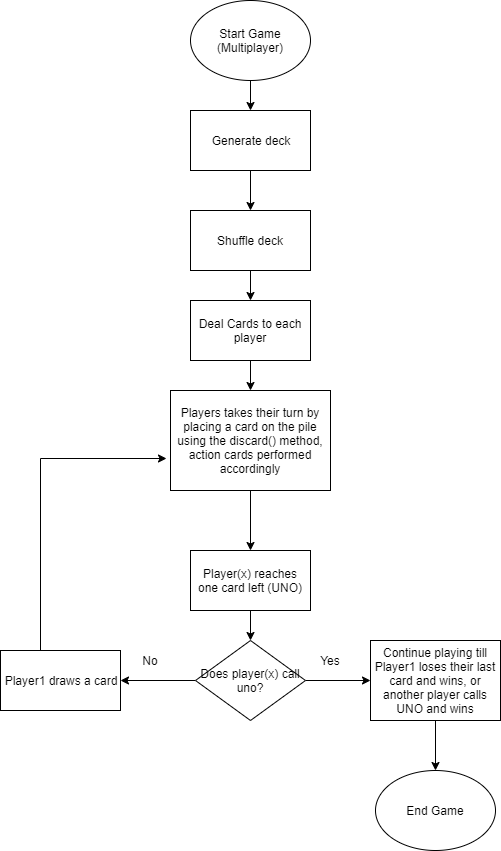

The diagram above was exported from draw.io. Its source (the exported page's mxGraphModel, read from the mxfile embedded in the PNG):
<mxGraphModel dx="854" dy="419" grid="1" gridSize="10" guides="1" tooltips="1" connect="1" arrows="1" fold="1" page="1" pageScale="1" pageWidth="827" pageHeight="1169" math="0" shadow="0">
  <root>
    <mxCell id="0" />
    <mxCell id="1" parent="0" />
    <mxCell id="I-PmoPxQTW74jAm3Vrf3-7" value="" style="edgeStyle=orthogonalEdgeStyle;rounded=0;orthogonalLoop=1;jettySize=auto;html=1;" edge="1" parent="1" source="I-PmoPxQTW74jAm3Vrf3-1" target="I-PmoPxQTW74jAm3Vrf3-4">
      <mxGeometry relative="1" as="geometry" />
    </mxCell>
    <mxCell id="I-PmoPxQTW74jAm3Vrf3-1" value="Start Game (Multiplayer)" style="ellipse;whiteSpace=wrap;html=1;" vertex="1" parent="1">
      <mxGeometry x="350" y="40" width="120" height="80" as="geometry" />
    </mxCell>
    <mxCell id="I-PmoPxQTW74jAm3Vrf3-6" value="" style="edgeStyle=orthogonalEdgeStyle;rounded=0;orthogonalLoop=1;jettySize=auto;html=1;" edge="1" parent="1" source="I-PmoPxQTW74jAm3Vrf3-4" target="I-PmoPxQTW74jAm3Vrf3-5">
      <mxGeometry relative="1" as="geometry" />
    </mxCell>
    <mxCell id="I-PmoPxQTW74jAm3Vrf3-4" value="Generate deck" style="rounded=0;whiteSpace=wrap;html=1;" vertex="1" parent="1">
      <mxGeometry x="350" y="150" width="120" height="60" as="geometry" />
    </mxCell>
    <mxCell id="I-PmoPxQTW74jAm3Vrf3-9" value="" style="edgeStyle=orthogonalEdgeStyle;rounded=0;orthogonalLoop=1;jettySize=auto;html=1;" edge="1" parent="1" source="I-PmoPxQTW74jAm3Vrf3-5" target="I-PmoPxQTW74jAm3Vrf3-8">
      <mxGeometry relative="1" as="geometry" />
    </mxCell>
    <mxCell id="I-PmoPxQTW74jAm3Vrf3-5" value="Shuffle deck" style="rounded=0;whiteSpace=wrap;html=1;" vertex="1" parent="1">
      <mxGeometry x="350" y="250" width="120" height="60" as="geometry" />
    </mxCell>
    <mxCell id="I-PmoPxQTW74jAm3Vrf3-11" value="" style="edgeStyle=orthogonalEdgeStyle;rounded=0;orthogonalLoop=1;jettySize=auto;html=1;" edge="1" parent="1" source="I-PmoPxQTW74jAm3Vrf3-8" target="I-PmoPxQTW74jAm3Vrf3-10">
      <mxGeometry relative="1" as="geometry" />
    </mxCell>
    <mxCell id="I-PmoPxQTW74jAm3Vrf3-8" value="Deal Cards to each player" style="rounded=0;whiteSpace=wrap;html=1;" vertex="1" parent="1">
      <mxGeometry x="350" y="340" width="120" height="60" as="geometry" />
    </mxCell>
    <mxCell id="I-PmoPxQTW74jAm3Vrf3-29" value="" style="edgeStyle=orthogonalEdgeStyle;rounded=0;orthogonalLoop=1;jettySize=auto;html=1;" edge="1" parent="1" source="I-PmoPxQTW74jAm3Vrf3-10" target="I-PmoPxQTW74jAm3Vrf3-15">
      <mxGeometry relative="1" as="geometry" />
    </mxCell>
    <mxCell id="I-PmoPxQTW74jAm3Vrf3-10" value="Players takes their turn by placing a card on the pile using the discard() method, action cards performed accordingly" style="rounded=0;whiteSpace=wrap;html=1;" vertex="1" parent="1">
      <mxGeometry x="330" y="430" width="160" height="100" as="geometry" />
    </mxCell>
    <mxCell id="I-PmoPxQTW74jAm3Vrf3-25" value="" style="edgeStyle=orthogonalEdgeStyle;rounded=0;orthogonalLoop=1;jettySize=auto;html=1;" edge="1" parent="1" source="I-PmoPxQTW74jAm3Vrf3-15" target="I-PmoPxQTW74jAm3Vrf3-17">
      <mxGeometry relative="1" as="geometry" />
    </mxCell>
    <mxCell id="I-PmoPxQTW74jAm3Vrf3-15" value="Player(x) reaches one card left (UNO)" style="rounded=0;whiteSpace=wrap;html=1;" vertex="1" parent="1">
      <mxGeometry x="350" y="590" width="120" height="60" as="geometry" />
    </mxCell>
    <mxCell id="I-PmoPxQTW74jAm3Vrf3-23" value="" style="edgeStyle=orthogonalEdgeStyle;rounded=0;orthogonalLoop=1;jettySize=auto;html=1;" edge="1" parent="1" source="I-PmoPxQTW74jAm3Vrf3-17" target="I-PmoPxQTW74jAm3Vrf3-21">
      <mxGeometry relative="1" as="geometry" />
    </mxCell>
    <mxCell id="I-PmoPxQTW74jAm3Vrf3-27" value="" style="edgeStyle=orthogonalEdgeStyle;rounded=0;orthogonalLoop=1;jettySize=auto;html=1;" edge="1" parent="1" source="I-PmoPxQTW74jAm3Vrf3-17" target="I-PmoPxQTW74jAm3Vrf3-26">
      <mxGeometry relative="1" as="geometry" />
    </mxCell>
    <mxCell id="I-PmoPxQTW74jAm3Vrf3-17" value="Does player(x) call uno?" style="rhombus;whiteSpace=wrap;html=1;" vertex="1" parent="1">
      <mxGeometry x="355" y="680" width="110" height="80" as="geometry" />
    </mxCell>
    <mxCell id="I-PmoPxQTW74jAm3Vrf3-18" value="Yes" style="text;html=1;strokeColor=none;fillColor=none;align=center;verticalAlign=middle;whiteSpace=wrap;rounded=0;" vertex="1" parent="1">
      <mxGeometry x="470" y="690" width="40" height="20" as="geometry" />
    </mxCell>
    <mxCell id="I-PmoPxQTW74jAm3Vrf3-19" value="No" style="text;html=1;strokeColor=none;fillColor=none;align=center;verticalAlign=middle;whiteSpace=wrap;rounded=0;" vertex="1" parent="1">
      <mxGeometry x="290" y="690" width="40" height="20" as="geometry" />
    </mxCell>
    <mxCell id="I-PmoPxQTW74jAm3Vrf3-24" value="" style="edgeStyle=orthogonalEdgeStyle;rounded=0;orthogonalLoop=1;jettySize=auto;html=1;" edge="1" parent="1" source="I-PmoPxQTW74jAm3Vrf3-21" target="I-PmoPxQTW74jAm3Vrf3-22">
      <mxGeometry relative="1" as="geometry" />
    </mxCell>
    <mxCell id="I-PmoPxQTW74jAm3Vrf3-21" value="Continue playing till Player1 loses their last card and wins, or another player calls UNO and wins" style="rounded=0;whiteSpace=wrap;html=1;" vertex="1" parent="1">
      <mxGeometry x="530" y="680" width="130" height="80" as="geometry" />
    </mxCell>
    <mxCell id="I-PmoPxQTW74jAm3Vrf3-22" value="End Game" style="ellipse;whiteSpace=wrap;html=1;" vertex="1" parent="1">
      <mxGeometry x="535" y="810" width="120" height="80" as="geometry" />
    </mxCell>
    <mxCell id="I-PmoPxQTW74jAm3Vrf3-28" style="edgeStyle=orthogonalEdgeStyle;rounded=0;orthogonalLoop=1;jettySize=auto;html=1;" edge="1" parent="1" source="I-PmoPxQTW74jAm3Vrf3-26">
      <mxGeometry relative="1" as="geometry">
        <mxPoint x="326" y="498" as="targetPoint" />
        <Array as="points">
          <mxPoint x="200" y="498" />
        </Array>
      </mxGeometry>
    </mxCell>
    <mxCell id="I-PmoPxQTW74jAm3Vrf3-26" value="Player1 draws a card" style="rounded=0;whiteSpace=wrap;html=1;" vertex="1" parent="1">
      <mxGeometry x="160" y="690" width="120" height="60" as="geometry" />
    </mxCell>
  </root>
</mxGraphModel>